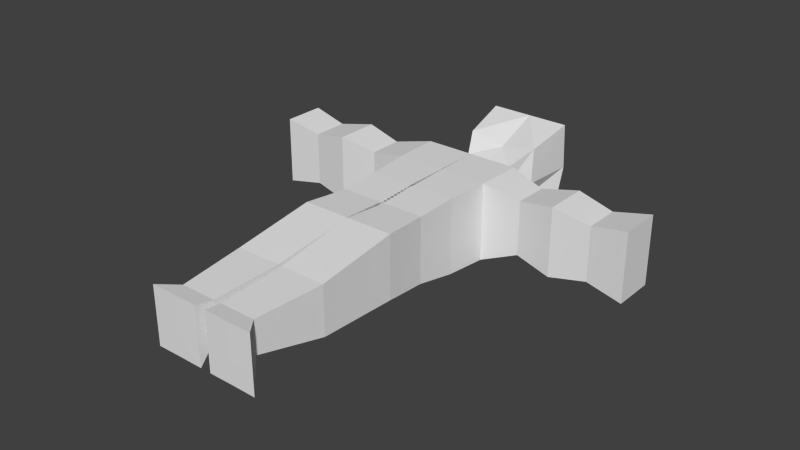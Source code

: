 # Source: human_tpose.blend  (saved by Blender 2.76.0; exported with 4.5.12 LTS)
import bpy
from mathutils import Matrix  # noqa: F401  (used for matrix-valued properties, if any)

bpy.ops.wm.read_factory_settings(use_empty=True)
scene = bpy.context.scene
scene.name = 'Scene'

# ---- collections
col_collection_1 = bpy.data.collections.new('Collection 1'); scene.collection.children.link(col_collection_1)

# ---- materials (node trees are filled in below, after node groups)
mat_material = bpy.data.materials.new('Material')
mat_material.alpha_threshold = 0.0
mat_material.use_transparent_shadow = False
mat_material.roughness = 0.5
mat_material.line_color = (0.0, 0.0, 0.0, 1.0)

# ---- material node trees

# ---- world
world_world = bpy.data.worlds.new('World'); scene.world = world_world
world_world.color = (0.05088, 0.05088, 0.05088)
world_world.use_sun_shadow = False
world_world.sun_shadow_jitter_overblur = 0.0
world_world.cycles.sampling_method = 'MANUAL'
world_world.cycles.sample_map_resolution = 256

# ---- meshes
me_cube = bpy.data.meshes.new('Cube')
me_cube.from_pydata([(-0.4407, -0.326, -0.3027), (-0.4898, 0.5281, 0.4029), (-0.483, -0.7911, -0.241), (-0.5, 1.0, -0.3003), (-0.2378, -0.7911, 0.4029), (-0.25, 1.0, 0.4029), (-0.483, -0.7911, 0.4029), (-0.5, 1.0, 0.4029), (-0.5, 1.0, 0.2256), (1.788e-07, 1.009, -0.3007), (-0.483, -0.7911, 0.2293), (0.002791, -0.7911, -0.241), (-0.4898, 0.5272, -0.3982), (-0.4538, 0.09866, -0.3827), (-0.483, -0.7911, 0.0902), (-0.5, 1.0, 0.06886), (-0.2378, -0.7911, -0.241), (2.384e-07, 1.0, 0.4029), (0.002793, -0.7911, 0.4029), (-0.4533, 0.1002, 0.393), (2.123e-07, 1.012, -0.02676), (-0.4534, 0.1, 0.03922), (0.002793, -0.7911, 0.0902), (-0.25, 1.009, -0.3003), (0.01375, 0.1003, 0.393), (0.01357, 0.09872, -0.3827), (-0.483, -0.7911, -0.05005), (-0.5, 1.009, -0.09412), (-0.4404, -0.3256, 0.3732), (-0.25, 1.012, 0.0428), (2.255e-07, 1.006, 0.1976), (2.086e-07, 1.047, -0.1524), (-0.4898, 0.5281, 0.06886), (-0.4405, -0.3256, 0.06886), (-0.4536, 0.09967, -0.1552), (-0.4533, 0.1002, 0.2173), (-0.5552, -2.472, 0.2843), (0.002793, -0.7911, -0.05005), (0.002793, -0.7911, 0.2293), (0.01871, -0.3254, 0.3732), (0.002007, 0.5281, 0.4029), (-0.2145, 0.1003, 0.393), (-0.2148, 0.09868, -0.3827), (0.001992, 0.5272, -0.3982), (0.0186, -0.3258, -0.3026), (-0.2424, 0.5272, -0.3982), (-0.2423, 0.5281, 0.4029), (-0.3052, -2.473, 0.2843), (-0.4404, -0.3255, 0.2156), (-0.4406, -0.3258, -0.09513), (-0.49, 0.528, -0.09782), (-0.25, 1.006, 0.2229), (-0.25, 1.047, -0.1067), (-0.4898, 0.5281, 0.2256), (-0.5552, -2.472, -0.2986), (-0.2046, -0.3255, 0.3732), (-0.2048, -0.3259, -0.3027), (-1.25, 0.5105, 0.4029), (-1.25, 0.96, -0.3003), (-1.25, 0.96, 0.4029), (-1.25, 0.96, 0.2256), (-1.25, 0.5104, -0.3003), (-1.25, 0.96, 0.06886), (-1.25, 0.96, -0.09407), (-1.25, 0.5105, 0.06886), (-1.25, 0.5104, -0.09407), (-1.25, 0.5105, 0.2256), (-2.0, 0.52, 0.4029), (-2.0, 0.95, -0.3003), (-2.0, 0.95, 0.4029), (-2.0, 0.95, 0.2256), (-2.0, 0.52, -0.3003), (-2.0, 0.95, 0.06886), (-2.0, 0.95, -0.09407), (-2.0, 0.52, 0.06886), (-2.0, 0.52, -0.09407), (-2.0, 0.52, 0.2256), (-0.4808, -1.61, -0.2114), (-0.2704, -1.612, 0.2843), (-0.4808, -1.61, 0.2843), (-0.4808, -1.611, 0.1673), (-0.02035, -1.61, -0.2114), (-0.4808, -1.61, 0.0681), (-0.2704, -1.61, -0.2114), (-0.02035, -1.61, 0.2843), (-0.02035, -1.61, 0.0681), (-0.4808, -1.61, -0.06127), (6.772e-08, 1.296, 0.2298), (-0.02035, -1.61, -0.06127), (-0.02035, -1.611, 0.1673), (-0.2405, 1.336, 0.05917), (-1.467e-07, 1.336, 0.05265), (-0.5552, -2.472, 0.1397), (-0.05523, -2.472, -0.2975), (-0.5552, -2.472, 0.03619), (-0.3052, -2.472, -0.2961), (-0.05524, -2.472, 0.2843), (-0.05524, -2.472, 0.03686), (-0.5552, -2.472, -0.07885), (-0.3052, -2.473, 0.03779), (-0.05523, -2.472, -0.07557), (-0.05524, -2.472, 0.1397), (-0.3052, -2.473, -0.07193), (-0.3052, -2.473, 0.1397), (-3.475e-07, 1.408, -0.1334), (-0.2479, 1.295, 0.2355), (-0.2154, 1.386, -0.0886), (-5.938e-09, 1.538, 0.3079), (-0.3756, 1.516, 0.01237), (-1.086e-07, 1.529, 0.01862), (-7.394e-07, 1.369, -0.2818), (-0.3756, 1.535, 0.3791), (-0.23, 1.351, -0.2754), (4.685e-07, 2.008, 0.5012), (-0.425, 2.04, 0.02886), (1.49e-08, 2.04, 0.02886), (-6.497e-08, 1.909, -0.3918), (-0.425, 2.008, 0.5012), (-0.425, 1.909, -0.3918), (0.0, 2.311, 0.3044), (-0.25, 2.276, 0.009397), (1.49e-08, 2.28, 0.0145), (-1.569e-08, 2.253, -0.2499), (-0.25, 2.305, 0.2927), (-0.25, 2.253, -0.25), (-0.5, 1.005, -0.1876), (-0.4994, 0.756, -0.3003), (-0.5, 1.0, 0.3019), (-0.4993, 0.7561, 0.4029), (-0.5, 1.005, -0.01135), (-0.8724, 0.5678, 0.1927), (-0.5, 1.0, 0.1518), (-0.875, 0.9189, -0.2311), (-0.4899, 0.528, -0.1943), (-0.4899, 0.5281, -0.01249), (-0.8725, 0.5678, -0.2311), (-0.49, 0.528, 0.1518), (-0.4901, 0.5279, 0.3019), (-1.25, 0.96, -0.1876), (-1.25, 0.7502, -0.3003), (-1.25, 0.96, 0.3019), (-1.25, 0.7502, 0.4029), (-1.25, 0.96, -0.01134), (-1.625, 0.92, 0.3238), (-1.25, 0.96, 0.1518), (-1.625, 0.92, 0.1927), (-1.25, 0.5104, -0.1876), (-1.25, 0.5104, -0.01134), (-1.625, 0.92, 0.06886), (-1.25, 0.5104, 0.1518), (-1.25, 0.5103, 0.3019), (-0.8724, 0.5678, 0.06886), (-0.875, 0.9237, -0.07434), (-0.875, 0.9189, 0.06886), (-0.8725, 0.5677, 0.3238), (-0.875, 0.9189, 0.1927), (-0.8725, 0.5678, -0.07432), (-0.875, 0.9189, 0.3238), (-2.0, 0.95, -0.1876), (-2.0, 0.75, -0.3003), (-2.0, 0.95, 0.3019), (-2.0, 0.75, 0.4029), (-2.0, 0.95, -0.01134), (-2.0, 0.75, 0.06886), (-2.0, 0.95, 0.1518), (-2.0, 0.75, -0.09407), (-2.0, 0.52, -0.1876), (-2.0, 0.52, -0.01134), (-2.0, 0.75, 0.2256), (-2.0, 0.52, 0.1518), (-2.0, 0.52, 0.3019), (-1.625, 0.5501, 0.3238), (-1.625, 0.92, -0.2311), (-1.625, 0.92, -0.07432), (-1.625, 0.5501, 0.1927), (-1.625, 0.5501, 0.06886), (-1.625, 0.5501, -0.2311), (-1.625, 0.5501, -0.07432), (-1.625, 0.5501, -0.009648), (-1.625, 0.92, 0.2416), (-1.625, 0.5501, 0.2416), (-1.625, 0.5501, -0.1383), (-1.625, 0.75, -0.2311), (-1.625, 0.5501, 0.1427), (-2.0, 0.75, 0.1518), (-2.0, 0.75, -0.1876), (-2.0, 0.75, -0.01134), (-2.0, 0.75, 0.3019), (-0.8724, 0.5678, -0.009648), (-0.875, 0.7537, 0.3238), (-0.875, 0.9213, -0.1383), (-0.875, 0.9189, 0.2416), (-0.8724, 0.5676, -0.1383), (-0.875, 0.9189, 0.1427), (-1.625, 0.92, 0.1427), (-1.625, 0.75, 0.3238), (-1.625, 0.92, -0.1383), (-1.625, 0.92, -0.009648), (-0.875, 0.7538, -0.2311), (-0.8725, 0.5678, 0.1427), (-0.875, 0.9213, -0.009652), (-0.8724, 0.5678, 0.2416), (-0.4063, -2.295, -0.07063), (-0.04084, -2.294, -0.07063), (-0.2236, -2.298, -0.07083), (-0.4063, -2.295, 0.2549), (-0.4063, -2.295, 0.1593), (-0.4063, -2.295, 0.02549), (-0.4063, -2.295, 0.08905), (-0.04084, -2.294, 0.2549), (-0.2236, -2.295, 0.2549), (-0.04081, -2.293, 0.02551), (-0.04077, -2.292, 0.1594), (-0.04079, -2.292, 0.08911)], [], [(56, 16, 2, 0), (55, 28, 6, 4), (43, 25, 42, 45), (11, 37, 88, 81), (201, 154, 57, 150), (52, 23, 3, 125, 27), (51, 29, 15, 131, 8), (17, 5, 46, 40), (33, 48, 35, 21), (200, 152, 63, 142), (49, 33, 21, 34), (48, 28, 19, 35), (4, 6, 79, 78), (2, 16, 83, 77), (9, 43, 45, 23), (6, 10, 80, 79), (14, 10, 48, 33), (5, 7, 128, 1, 46), (23, 45, 12, 126, 3), (40, 46, 41, 24), (46, 1, 19, 41), (45, 42, 13, 12), (10, 6, 28, 48), (10, 14, 82, 80), (0, 49, 34, 13), (2, 26, 49, 0), (26, 14, 33, 49), (199, 130, 66, 149), (13, 34, 50, 133, 12), (34, 21, 32, 134, 50), (5, 51, 8, 127, 7), (17, 30, 51, 5), (52, 29, 90, 106), (29, 52, 27, 129, 15), (30, 20, 91, 87), (31, 9, 23, 52), (198, 135, 61, 139), (21, 35, 53, 136, 32), (35, 19, 1, 137, 53), (16, 11, 81, 83), (38, 18, 84, 89), (26, 2, 77, 86), (39, 55, 4, 18), (24, 41, 55, 39), (41, 19, 28, 55), (42, 56, 0, 13), (25, 44, 56, 42), (44, 11, 16, 56), (197, 173, 73, 162), (196, 172, 68, 158), (195, 143, 69, 161), (194, 148, 72, 164), (193, 153, 62, 144), (192, 156, 65, 146), (191, 155, 60, 140), (190, 132, 58, 138), (189, 157, 59, 141), (188, 151, 64, 147), (187, 161, 69, 160), (186, 163, 72, 162), (185, 165, 73, 158), (184, 168, 70, 164), (183, 174, 76, 169), (182, 176, 71, 159), (181, 177, 75, 166), (180, 171, 67, 170), (179, 145, 70, 160), (178, 175, 74, 167), (207, 202, 54, 98), (88, 85, 213, 211), (208, 207, 98, 94), (81, 88, 211, 203), (205, 206, 92, 36), (84, 78, 210, 209), (206, 208, 94, 92), (77, 83, 204, 202), (37, 22, 85, 88), (18, 4, 78, 84), (14, 26, 86, 82), (22, 38, 89, 85), (103, 47, 36, 92), (102, 99, 94, 98), (95, 102, 98, 54), (93, 100, 102, 95), (100, 97, 99, 102), (99, 103, 92, 94), (97, 101, 103, 99), (101, 96, 47, 103), (85, 89, 212, 213), (89, 84, 209, 212), (78, 79, 205, 210), (83, 81, 203, 204), (90, 105, 111, 108), (106, 90, 108, 112), (20, 31, 104, 91), (31, 52, 106, 104), (29, 51, 105, 90), (51, 30, 87, 105), (111, 107, 113, 117), (110, 112, 118, 116), (91, 104, 110, 109), (87, 91, 109, 107), (104, 106, 112, 110), (105, 87, 107, 111), (114, 117, 123, 120), (118, 114, 120, 124), (112, 108, 114, 118), (108, 111, 117, 114), (109, 110, 116, 115), (107, 109, 115, 113), (119, 121, 120, 123), (121, 122, 124, 120), (115, 116, 122, 121), (113, 115, 121, 119), (116, 118, 124, 122), (117, 113, 119, 123), (177, 178, 167, 75), (65, 147, 178, 177), (147, 64, 175, 178), (143, 179, 160, 69), (59, 140, 179, 143), (140, 60, 145, 179), (174, 180, 170, 76), (66, 150, 180, 174), (150, 57, 171, 180), (176, 181, 166, 71), (61, 146, 181, 176), (146, 65, 177, 181), (172, 182, 159, 68), (58, 139, 182, 172), (139, 61, 176, 182), (175, 183, 169, 74), (64, 149, 183, 175), (149, 66, 174, 183), (163, 184, 164, 72), (74, 169, 184, 163), (169, 76, 168, 184), (159, 185, 158, 68), (71, 166, 185, 159), (166, 75, 165, 185), (165, 186, 162, 73), (75, 167, 186, 165), (167, 74, 163, 186), (168, 187, 160, 70), (76, 170, 187, 168), (170, 67, 161, 187), (156, 188, 147, 65), (50, 134, 188, 156), (134, 32, 151, 188), (154, 189, 141, 57), (1, 128, 189, 154), (128, 7, 157, 189), (152, 190, 138, 63), (27, 125, 190, 152), (125, 3, 132, 190), (157, 191, 140, 59), (7, 127, 191, 157), (127, 8, 155, 191), (135, 192, 146, 61), (12, 133, 192, 135), (133, 50, 156, 192), (155, 193, 144, 60), (8, 131, 193, 155), (131, 15, 153, 193), (145, 194, 164, 70), (60, 144, 194, 145), (144, 62, 148, 194), (171, 195, 161, 67), (57, 141, 195, 171), (141, 59, 143, 195), (173, 196, 158, 73), (63, 138, 196, 173), (138, 58, 172, 196), (148, 197, 162, 72), (62, 142, 197, 148), (142, 63, 173, 197), (132, 198, 139, 58), (3, 126, 198, 132), (126, 12, 135, 198), (151, 199, 149, 64), (32, 136, 199, 151), (136, 53, 130, 199), (153, 200, 142, 62), (15, 129, 200, 153), (129, 27, 152, 200), (130, 201, 150, 66), (53, 137, 201, 130), (137, 1, 154, 201), (204, 203, 93, 95), (202, 204, 95, 54), (80, 82, 208, 206), (86, 77, 202, 207), (79, 80, 206, 205), (82, 86, 207, 208), (209, 210, 47, 96), (210, 205, 36, 47), (213, 212, 101, 97), (203, 211, 100, 93), (212, 209, 96, 101), (211, 213, 97, 100)])
me_cube.materials.append(mat_material)
me_cube.use_remesh_preserve_volume = False
me_cube.use_remesh_preserve_attributes = False
me_cube.use_mirror_vertex_groups = False
me_cube.update()
arm_armature_001 = bpy.data.armatures.new('Armature.001')  # bones are not reproduced

# ---- objects
ob_armature = bpy.data.objects.new('Armature', arm_armature_001)
ob_cube = bpy.data.objects.new('Cube', me_cube)

# ---- transforms, parenting, visibility, modifiers, constraints
ob_armature.location = (0.0, 0.0, 0.0)
ob_armature.rotation_euler = (-1.571, -1.729e-06, 1.609e-06)
ob_armature.scale = (0.3952, 0.3952, 0.3952)
ob_armature.show_in_front = True
ob_armature.lineart.crease_threshold = 0.0
ob_cube.location = (0.0, 0.0, 0.0)
ob_cube.lock_rotations_4d = False
ob_cube.empty_display_type = 'ARROWS'
ob_cube.lineart.crease_threshold = 0.0
_m = ob_cube.modifiers.new('Mirror', 'MIRROR')

# ---- collection membership
col_collection_1.objects.link(ob_armature)
col_collection_1.objects.link(ob_cube)

# ---- scene / render settings (as saved in the file)
scene.frame_start = 1; scene.frame_end = 250; scene.frame_set(0)
scene.render.engine = 'BLENDER_EEVEE_NEXT'
scene.render.resolution_percentage = 50
scene.render.dither_intensity = 0.0
scene.cycles.use_denoising = False
scene.cycles.samples = 10
scene.cycles.sampling_pattern = 'TABULATED_SOBOL'
scene.cycles.light_sampling_threshold = 0.0
scene.cycles.use_adaptive_sampling = False
scene.cycles.use_light_tree = False
scene.cycles.blur_glossy = 0.0
scene.cycles.pixel_filter_type = 'GAUSSIAN'
scene.cycles.sample_clamp_indirect = 0.0
scene.view_settings.view_transform = 'Standard'
bpy.context.view_layer.update()

# ---- added for rendering (the .blend has no active camera and no usable light): camera, sun
cam_auto = bpy.data.cameras.new('AutoCamera')
cam_auto.lens = 50.0
cam_auto.sensor_width = 36.0
cam_auto.clip_end = 1000.0
ob_auto_camera = bpy.data.objects.new('AutoCamera', cam_auto)
scene.collection.objects.link(ob_auto_camera)
ob_auto_camera.location = (5.82973, -7.07655, 4.71526)
ob_auto_camera.rotation_euler = (1.09748, -7.21219e-08, 0.694738)
scene.camera = ob_auto_camera
light_auto_sun = bpy.data.lights.new('AutoSun', 'SUN')
light_auto_sun.energy = 3.0
light_auto_sun.angle = 0.0523599
ob_auto_sun = bpy.data.objects.new('AutoSun', light_auto_sun)
scene.collection.objects.link(ob_auto_sun)
ob_auto_sun.rotation_euler = (0.872665, 0.174533, 0.523599)
bpy.context.view_layer.update()
